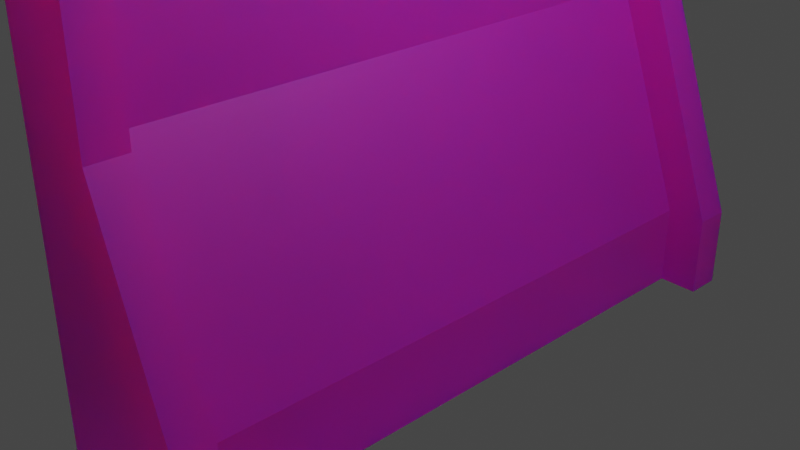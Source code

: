 # Source: SovietWindowV2.blend  (saved by Blender 2.80.75; exported with 4.5.12 LTS)
import bpy
from mathutils import Matrix  # noqa: F401  (used for matrix-valued properties, if any)

bpy.ops.wm.read_factory_settings(use_empty=True)
scene = bpy.context.scene
scene.name = 'Scene'

# ---- collections
col_collection = bpy.data.collections.new('Collection'); scene.collection.children.link(col_collection)

# ---- images (referenced by path relative to the original .blend; pixels are not part of the script)
import os
ASSET_DIR = os.environ.get("B2B_ASSET_DIR", "")  # directory of the original .blend (textures are referenced by path, not embedded)
HERE = os.path.dirname(os.path.abspath(__file__))  # packed textures are extracted next to this script under _unpacked/

def load_image(name, relpath, width, height, colorspace="sRGB"):
    """Load a texture the original file referenced (path relative to the .blend, or extracted next to this script)."""
    p = next((c for c in (os.path.join(HERE, relpath), os.path.join(ASSET_DIR, relpath)) if relpath and os.path.exists(c)), "")
    if p:
        img = bpy.data.images.load(p, check_existing=True)
        img.name = name
    else:  # same state as the original file: an image datablock whose file is absent (Cycles renders it pink)
        img = bpy.data.images.new(name, width, height)
        img.source = "FILE"
        img.filepath = "//" + (relpath or name)
    img.colorspace_settings.name = colorspace
    return img
img_concretev1_png = load_image('ConcreteV1.png', 'ConcreteV1.png', 1024, 1024, 'sRGB')

# ---- materials (node trees are filled in below, after node groups)
mat_material = bpy.data.materials.new('Material')
mat_material.alpha_threshold = 0.0
mat_material.use_transparent_shadow = False
mat_material.line_color = (0.0, 0.0, 0.0, 1.0)
mat_material_001 = bpy.data.materials.new('Material.001')
mat_material_001.use_transparent_shadow = False

# ---- material node trees
mat_material.use_nodes = True; mat_material.node_tree.nodes.clear()
_N = mat_material.node_tree.nodes; _L = mat_material.node_tree.links
n0 = _N.new('ShaderNodeOutputMaterial'); n0.name = 'Material Output'; n0.location = (300, 300)
n1 = _N.new('ShaderNodeBsdfPrincipled'); n1.name = 'Principled BSDF'; n1.location = (10, 300)
n1.distribution = 'GGX'
n1.subsurface_method = 'BURLEY'
n1.inputs[2].default_value = 0.4
n1.inputs[3].default_value = 1.45
n1.inputs[27].default_value = (0.0, 0.0, 0.0, 1.0)
n1.inputs[28].default_value = 1.0
_L.new(n1.outputs[0], n0.inputs[0])
n0.is_active_output = True
mat_material_001.use_nodes = True; mat_material_001.node_tree.nodes.clear()
_N = mat_material_001.node_tree.nodes; _L = mat_material_001.node_tree.links
n0 = _N.new('ShaderNodeOutputMaterial'); n0.name = 'Material Output'; n0.location = (300, 300)
n1 = _N.new('ShaderNodeBsdfPrincipled'); n1.name = 'Principled BSDF'; n1.location = (10, 300)
n1.distribution = 'GGX'
n1.subsurface_method = 'BURLEY'
n1.inputs[1].default_value = 0.06286
n1.inputs[2].default_value = 0.54
n1.inputs[3].default_value = 1.45
n1.inputs[8].default_value = 1.0
n1.inputs[9].default_value = (14.4, 0.0, 0.0)
n1.inputs[10].default_value = 0.1429
n1.inputs[13].default_value = 0.0
n1.inputs[15].default_value = 0.1143
n1.inputs[18].default_value = 0.7429
n1.inputs[24].default_value = 0.01829
n1.inputs[27].default_value = (0.0, 0.0, 0.0, 1.0)
n1.inputs[28].default_value = 1.0
n2 = _N.new('ShaderNodeTexImage'); n2.name = 'Image Texture'; n2.location = (-280, 280)
n2.image = img_concretev1_png
n3 = _N.new('ShaderNodeMix'); n3.name = 'Mix'; n3.location = (-160, 180)
n3.data_type = 'RGBA'
n3.inputs[0].default_value = 0.1429
n3.inputs[7].default_value = (0.196, 0.196, 0.196, 1.0)
_L.new(n1.outputs[0], n0.inputs[0])
_L.new(n2.outputs[0], n3.inputs[6])
_L.new(n3.outputs[2], n1.inputs[0])
n0.is_active_output = True

# ---- world
world_world = bpy.data.worlds.new('World'); scene.world = world_world
world_world.use_nodes = True; world_world.node_tree.nodes.clear()
_N = world_world.node_tree.nodes; _L = world_world.node_tree.links
n0 = _N.new('ShaderNodeOutputWorld'); n0.name = 'World Output'; n0.location = (300, 300)
n1 = _N.new('ShaderNodeBackground'); n1.name = 'Background'; n1.location = (10, 300)
n1.inputs[0].default_value = (0.05088, 0.05088, 0.05088, 1.0)
_L.new(n1.outputs[0], n0.inputs[0])
n0.is_active_output = True
world_world.color = (0.05088, 0.05088, 0.05088)
world_world.use_sun_shadow = False
world_world.sun_shadow_jitter_overblur = 0.0

# ---- cameras
cam_camera = bpy.data.cameras.new('Camera')
cam_camera.clip_end = 100.0
cam_camera.ortho_scale = 7.314

# ---- lights
light_light = bpy.data.lights.new('Light', 'POINT')
light_light.transmission_factor = 0.0
light_light.energy = 1000.0
light_light.shadow_soft_size = 0.1
light_light.shadow_maximum_resolution = 0.006
light_light.use_absolute_resolution = True

# ---- meshes
me_cube = bpy.data.meshes.new('Cube')
me_cube.from_pydata([(1.233, -0.03569, 1.233), (6.768, -0.03569, -1.233), (1.233, -3.22, 1.233), (6.768, -3.22, -1.233), (-1.233, -0.03569, 1.233), (-1.233, -0.03569, -1.233), (-1.233, -3.22, 1.233), (-1.233, -3.22, -1.233), (-1.233, -2.871, -1.233), (1.233, -2.871, 1.233), (-1.233, -2.871, 1.233), (6.768, -2.871, -1.233), (6.768, -0.03569, -1.079), (-1.233, -3.22, -1.079), (6.768, -3.22, -1.079), (-1.233, -0.03569, -1.079), (6.768, -2.871, -1.079), (-1.233, -2.871, -1.079), (-1.233, -3.22, -0.6596), (1.233, -0.03569, -0.6596), (1.233, -3.22, -0.6596), (-1.233, -0.03569, -0.6596), (1.233, -2.871, -0.6596), (-1.233, -2.871, -0.6596), (-1.233, -3.22, 1.168), (1.233, -0.03569, 1.168), (1.233, -3.22, 1.168), (-1.233, -0.03569, 1.168), (1.233, -2.871, 1.168), (-1.233, -2.871, 1.168), (1.233, -0.03569, 1.084), (1.233, -3.22, 1.084), (-1.233, -0.03569, 1.084), (1.233, -2.871, 1.084), (-1.233, -2.871, 1.084), (-1.233, -3.22, 1.084), (1.233, -0.03569, -0.2395), (1.233, -3.22, -0.2395), (-1.233, -0.03569, -0.2395), (1.233, -2.871, -0.2395), (-1.233, -2.871, -0.2395), (-1.233, -3.22, -0.2395), (1.233, -0.03569, -0.283), (1.233, -3.22, -0.283), (-1.233, -0.03569, -0.283), (1.233, -2.871, -0.283), (-1.233, -2.871, -0.283), (-1.233, -3.22, -0.283), (9.461, -3.22, -1.079), (9.461, -3.22, -1.233), (3.926, -2.871, 1.233), (3.926, -3.22, 1.233), (3.926, -0.03569, 1.233), (9.461, -2.871, -1.233), (9.461, -2.871, -1.079), (3.926, -3.22, -0.6593), (3.926, -2.871, -0.6593), (3.926, -3.22, -0.2827), (3.926, -2.871, -0.2827), (3.926, -0.03569, 1.169), (3.926, -3.22, 1.169), (3.926, -2.871, 1.169), (3.926, -3.22, 1.084), (3.926, -2.871, 1.084), (3.926, -3.22, -0.2392), (3.926, -2.871, -0.2392), (-1.233, -2.228, 1.233), (6.768, -2.228, -1.233), (-1.233, -2.228, -1.233), (1.233, -2.228, 1.233), (6.768, -2.228, -1.079), (-1.233, -2.228, -1.079), (1.233, -2.228, -0.6596), (-1.233, -2.228, -0.6596), (1.233, -2.228, 1.168), (-1.233, -2.228, 1.168), (-1.233, -2.228, 1.084), (1.233, -2.228, 1.084), (1.233, -2.228, -0.2395), (-1.233, -2.228, -0.2395), (-1.233, -2.228, -0.283), (1.233, -2.228, -0.283), (3.926, -2.228, 1.233), (3.926, -2.228, 1.169), (3.471, -0.03569, -0.2395), (3.471, -0.03569, -0.283), (3.471, -2.228, -0.2395), (3.471, -2.228, -0.283)], [], [(9, 10, 6, 2), (26, 2, 6, 24), (75, 66, 4, 27), (8, 11, 3, 7), (33, 28, 61, 63), (14, 3, 49, 48), (68, 67, 11, 8), (24, 6, 10, 29), (69, 66, 10, 9), (7, 13, 17, 8), (67, 70, 16, 11), (45, 39, 65, 58), (68, 71, 15, 5), (3, 14, 13, 7), (13, 18, 23, 17), (70, 72, 22, 16), (43, 20, 55, 57), (71, 73, 21, 15), (14, 20, 18, 13), (35, 24, 29, 34), (77, 74, 28, 33), (26, 31, 62, 60), (76, 75, 27, 32), (31, 26, 24, 35), (37, 31, 35, 41), (36, 38, 79, 78), (37, 43, 57, 64), (78, 77, 33, 39), (41, 35, 34, 40), (47, 41, 40, 46), (81, 78, 39, 45), (16, 22, 56, 54), (80, 79, 38, 44), (43, 37, 41, 47), (20, 43, 47, 18), (73, 80, 44, 21), (11, 16, 54, 53), (72, 81, 45, 22), (18, 47, 46, 23), (61, 50, 51, 60), (83, 82, 50, 61), (53, 54, 48, 49), (54, 56, 55, 48), (63, 61, 60, 62), (65, 63, 62, 64), (58, 65, 64, 57), (56, 58, 57, 55), (74, 25, 59, 83), (22, 45, 58, 56), (69, 9, 50, 82), (31, 37, 64, 62), (9, 2, 51, 50), (2, 26, 60, 51), (20, 14, 48, 55), (3, 11, 53, 49), (39, 33, 63, 65), (0, 69, 82, 52), (28, 74, 83, 61), (59, 52, 82, 83), (19, 42, 81, 72), (23, 46, 80, 73), (46, 40, 79, 80), (78, 81, 87, 86), (79, 76, 77, 78), (40, 34, 76, 79), (34, 29, 75, 76), (30, 25, 74, 77), (17, 23, 73, 71), (12, 19, 72, 70), (8, 17, 71, 68), (1, 12, 70, 67), (0, 4, 66, 69), (5, 1, 67, 68), (29, 10, 66, 75), (76, 32, 30, 77), (85, 84, 86, 87), (36, 78, 86, 84), (81, 42, 85, 87)])
me_cube.polygons.foreach_set('material_index', [1, 1, 1, 1, 1, 1, 1, 1, 1, 1, 1, 1, 1, 1, 1, 1, 1, 1, 1, 1, 1, 1, 1, 1, 1, 1, 1, 1, 1, 1, 1, 1, 1, 1, 1, 1, 1, 1, 1, 1, 1, 1, 1, 1, 1, 1, 1, 1, 1, 1, 1, 1, 1, 1, 1, 1, 1, 1, 1, 1, 1, 1, 1, 1, 1, 1, 1, 1, 1, 1, 1, 1, 1, 1, 1, 1, 1, 1])
_uv = me_cube.uv_layers.new(name='UVMap')
_uv.uv.foreach_set('vector', [0.1737, 0.1516, 0.173, 0.001075, 0.1943, 0.0009632, 0.195, 0.1515, 0.1989, 0.1515, 0.195, 0.1515, 0.1943, 0.0009632, 0.1982, 0.0009454, 0.5228, 0.4819, 0.5189, 0.4819, 0.5189, 0.3483, 0.5228, 0.3483, 0.6515, 0.6729, 0.1642, 0.6729, 0.1642, 0.6517, 0.6515, 0.6517, 0.6996, 0.861, 0.6945, 0.8615, 0.6776, 0.6985, 0.6827, 0.698, 0.336, 0.4873, 0.3453, 0.4873, 0.3453, 0.6512, 0.336, 0.6512, 0.6515, 0.7121, 0.1642, 0.7121, 0.1642, 0.6729, 0.6515, 0.6729, 0.5228, 0.5423, 0.5189, 0.5423, 0.5189, 0.521, 0.5228, 0.521, 0.1346, 0.1517, 0.1338, 0.001294, 0.173, 0.001075, 0.1737, 0.1516, 0.6691, 0.5423, 0.6597, 0.5423, 0.6597, 0.521, 0.6691, 0.521, 0.4793, 0.623, 0.4793, 0.6137, 0.5185, 0.6137, 0.5185, 0.623, 0.7826, 0.8524, 0.7798, 0.8527, 0.7628, 0.6897, 0.7657, 0.6894, 0.6691, 0.4819, 0.6597, 0.4819, 0.6597, 0.3483, 0.6691, 0.3483, 0.3453, 0.4873, 0.336, 0.4873, 0.336, 0.0002338, 0.3453, 0.0002341, 0.6597, 0.5423, 0.6342, 0.5423, 0.6342, 0.521, 0.6597, 0.521, 0.4793, 0.6137, 0.4793, 0.2756, 0.5185, 0.2756, 0.5185, 0.6137, 0.2874, 0.1517, 0.3104, 0.1517, 0.3104, 0.3144, 0.2876, 0.3144, 0.6597, 0.4819, 0.6342, 0.4819, 0.6342, 0.3483, 0.6597, 0.3483, 0.336, 0.4873, 0.3104, 0.1517, 0.3102, 0.0002282, 0.336, 0.0002338, 0.528, 0.5423, 0.5228, 0.5423, 0.5228, 0.521, 0.528, 0.521, 0.4793, 0.1694, 0.4793, 0.1642, 0.5185, 0.1642, 0.5185, 0.1694, 0.1989, 0.1515, 0.204, 0.1514, 0.2046, 0.315, 0.1995, 0.3151, 0.528, 0.4819, 0.5228, 0.4819, 0.5228, 0.3483, 0.528, 0.3483, 0.204, 0.1514, 0.1989, 0.1515, 0.1982, 0.0009454, 0.2034, 0.0009217, 0.2847, 0.1517, 0.204, 0.1514, 0.2034, 0.0009217, 0.2844, 0.0002251, 0.6552, 0.00022, 0.8054, 0.0002199, 0.8054, 0.1338, 0.6552, 0.1338, 0.2847, 0.1517, 0.2874, 0.1517, 0.2876, 0.3144, 0.2848, 0.3144, 0.4793, 0.25, 0.4793, 0.1694, 0.5185, 0.1694, 0.5185, 0.25, 0.6086, 0.5423, 0.528, 0.5423, 0.528, 0.521, 0.6086, 0.521, 0.6112, 0.5423, 0.6086, 0.5423, 0.6086, 0.521, 0.6112, 0.521, 0.4793, 0.2526, 0.4793, 0.25, 0.5185, 0.25, 0.5185, 0.2526, 0.7961, 0.5123, 0.8054, 0.85, 0.7885, 0.687, 0.7792, 0.3493, 0.6112, 0.4819, 0.6086, 0.4819, 0.6086, 0.3483, 0.6112, 0.3483, 0.2874, 0.1517, 0.2847, 0.1517, 0.2844, 0.0002251, 0.2871, 0.0002199, 0.3104, 0.1517, 0.2874, 0.1517, 0.2871, 0.0002199, 0.3102, 0.0002282, 0.6342, 0.4819, 0.6112, 0.4819, 0.6112, 0.3483, 0.6342, 0.3483, 0.8054, 0.5114, 0.7961, 0.5123, 0.7792, 0.3493, 0.7885, 0.3483, 0.4793, 0.2756, 0.4793, 0.2526, 0.5185, 0.2526, 0.5185, 0.2756, 0.6342, 0.5423, 0.6112, 0.5423, 0.6112, 0.521, 0.6342, 0.521, 0.9785, 0.004147, 0.9785, 0.0002201, 0.9998, 0.0002201, 0.9998, 0.004147, 0.9394, 0.004147, 0.9394, 0.0002201, 0.9785, 0.0002201, 0.9785, 0.004147, 0.9785, 0.4629, 0.9785, 0.4536, 0.9998, 0.4536, 0.9998, 0.4629, 0.9785, 0.4536, 0.9785, 0.1155, 0.9998, 0.1155, 0.9998, 0.4536, 0.9785, 0.009289, 0.9785, 0.004147, 0.9998, 0.004147, 0.9998, 0.009289, 0.9785, 0.0899, 0.9785, 0.009289, 0.9998, 0.009289, 0.9998, 0.0899, 0.9785, 0.09255, 0.9785, 0.0899, 0.9998, 0.0899, 0.9998, 0.09255, 0.9785, 0.1155, 0.9785, 0.09255, 0.9998, 0.09255, 0.9998, 0.1155, 0.4793, 0.1642, 0.3458, 0.1642, 0.3458, 0.0002199, 0.4793, 0.0002203, 0.8054, 0.85, 0.7826, 0.8524, 0.7657, 0.6894, 0.7885, 0.687, 0.1346, 0.1517, 0.1737, 0.1516, 0.1744, 0.3152, 0.1353, 0.3154, 0.204, 0.1514, 0.2847, 0.1517, 0.2848, 0.3144, 0.2046, 0.315, 0.1737, 0.1516, 0.195, 0.1515, 0.1956, 0.3151, 0.1744, 0.3152, 0.195, 0.1515, 0.1989, 0.1515, 0.1995, 0.3151, 0.1956, 0.3151, 0.3104, 0.1517, 0.336, 0.4873, 0.336, 0.6512, 0.3104, 0.3144, 0.1642, 0.6517, 0.1642, 0.6729, 0.0002199, 0.6729, 0.0002199, 0.6517, 0.7798, 0.8527, 0.6996, 0.861, 0.6827, 0.698, 0.7628, 0.6897, 0.001074, 0.1524, 0.1346, 0.1517, 0.1353, 0.3154, 0.001971, 0.3161, 0.5185, 0.1642, 0.4793, 0.1642, 0.4793, 0.0002203, 0.5185, 0.0002204, 0.8058, 0.004147, 0.8058, 0.0002199, 0.9394, 0.0002201, 0.9394, 0.004147, 0.3458, 0.2756, 0.3458, 0.2526, 0.4793, 0.2526, 0.4793, 0.2756, 0.6342, 0.521, 0.6112, 0.521, 0.6112, 0.4819, 0.6342, 0.4819, 0.6112, 0.521, 0.6086, 0.521, 0.6086, 0.4819, 0.6112, 0.4819, 0.6552, 0.1338, 0.6552, 0.1364, 0.5189, 0.1364, 0.5189, 0.1338, 0.8054, 0.1338, 0.8054, 0.2144, 0.6552, 0.2144, 0.6552, 0.1338, 0.6086, 0.521, 0.528, 0.521, 0.528, 0.4819, 0.6086, 0.4819, 0.528, 0.521, 0.5228, 0.521, 0.5228, 0.4819, 0.528, 0.4819, 0.3458, 0.1694, 0.3458, 0.1642, 0.4793, 0.1642, 0.4793, 0.1694, 0.6597, 0.521, 0.6342, 0.521, 0.6342, 0.4819, 0.6597, 0.4819, 0.3458, 0.6137, 0.3458, 0.2756, 0.4793, 0.2756, 0.4793, 0.6137, 0.6691, 0.521, 0.6597, 0.521, 0.6597, 0.4819, 0.6691, 0.4819, 0.3458, 0.623, 0.3458, 0.6137, 0.4793, 0.6137, 0.4793, 0.623, 0.001074, 0.1524, 0.0002199, 0.002058, 0.1338, 0.001294, 0.1346, 0.1517, 0.6515, 0.8456, 0.1642, 0.8456, 0.1642, 0.7121, 0.6515, 0.7121, 0.5228, 0.521, 0.5189, 0.521, 0.5189, 0.4819, 0.5228, 0.4819, 0.8054, 0.2144, 0.8054, 0.3479, 0.6552, 0.3479, 0.6552, 0.2144, 0.3458, 0.1163, 0.3458, 0.1137, 0.4793, 0.1137, 0.4793, 0.1163, 0.6552, 0.00022, 0.6552, 0.1338, 0.5189, 0.1338, 0.5189, 0.00022, 0.4793, 0.2526, 0.3458, 0.2526, 0.3458, 0.1163, 0.4793, 0.1163])
me_cube.materials.append(mat_material)
me_cube.materials.append(mat_material_001)
me_cube.use_remesh_preserve_volume = False
me_cube.use_remesh_preserve_attributes = False
me_cube.use_mirror_vertex_groups = False
me_cube.update()

# ---- objects
ob_cube = bpy.data.objects.new('Cube', me_cube)
ob_light = bpy.data.objects.new('Light', light_light)
ob_camera = bpy.data.objects.new('Camera', cam_camera)

# ---- transforms, parenting, visibility, modifiers, constraints
ob_cube.location = (0.0, 0.0, 5.696)
ob_cube.scale = (0.162, 1.132, 5.83)
ob_cube.lock_rotations_4d = False
ob_cube.empty_display_type = 'ARROWS'
ob_cube.lineart.crease_threshold = 0.0
_m = ob_cube.modifiers.new('Mirror', 'MIRROR')
_m.use_axis = (False, True, False)
_m.merge_threshold = 0.098
ob_light.location = (4.076, 1.005, 5.904)
ob_light.rotation_euler = (0.6503, 0.05522, 1.866)
ob_light.lock_rotations_4d = False
ob_light.empty_display_type = 'ARROWS'
ob_light.color = (0.0, 0.0, 0.0, 0.0)
ob_light.lineart.crease_threshold = 0.0
ob_camera.location = (7.359, -6.926, 4.958)
ob_camera.rotation_euler = (1.109, 0.0, 0.8149)
ob_camera.lock_rotations_4d = False
ob_camera.empty_display_type = 'ARROWS'
ob_camera.color = (0.0, 0.0, 0.0, 0.0)
ob_camera.display_type = 'WIRE'
ob_camera.lineart.crease_threshold = 0.0

# ---- collection membership
col_collection.objects.link(ob_cube)
col_collection.objects.link(ob_light)
col_collection.objects.link(ob_camera)

# ---- scene / render settings (as saved in the file)
scene.camera = ob_camera
scene.frame_start = 1; scene.frame_end = 250; scene.frame_set(1)
scene.render.engine = 'BLENDER_EEVEE_NEXT'
scene.cycles.use_denoising = False
scene.cycles.samples = 128
scene.cycles.sampling_pattern = 'TABULATED_SOBOL'
scene.cycles.use_adaptive_sampling = False
scene.cycles.use_light_tree = False
scene.view_settings.view_transform = 'Filmic'
bpy.context.view_layer.update()
